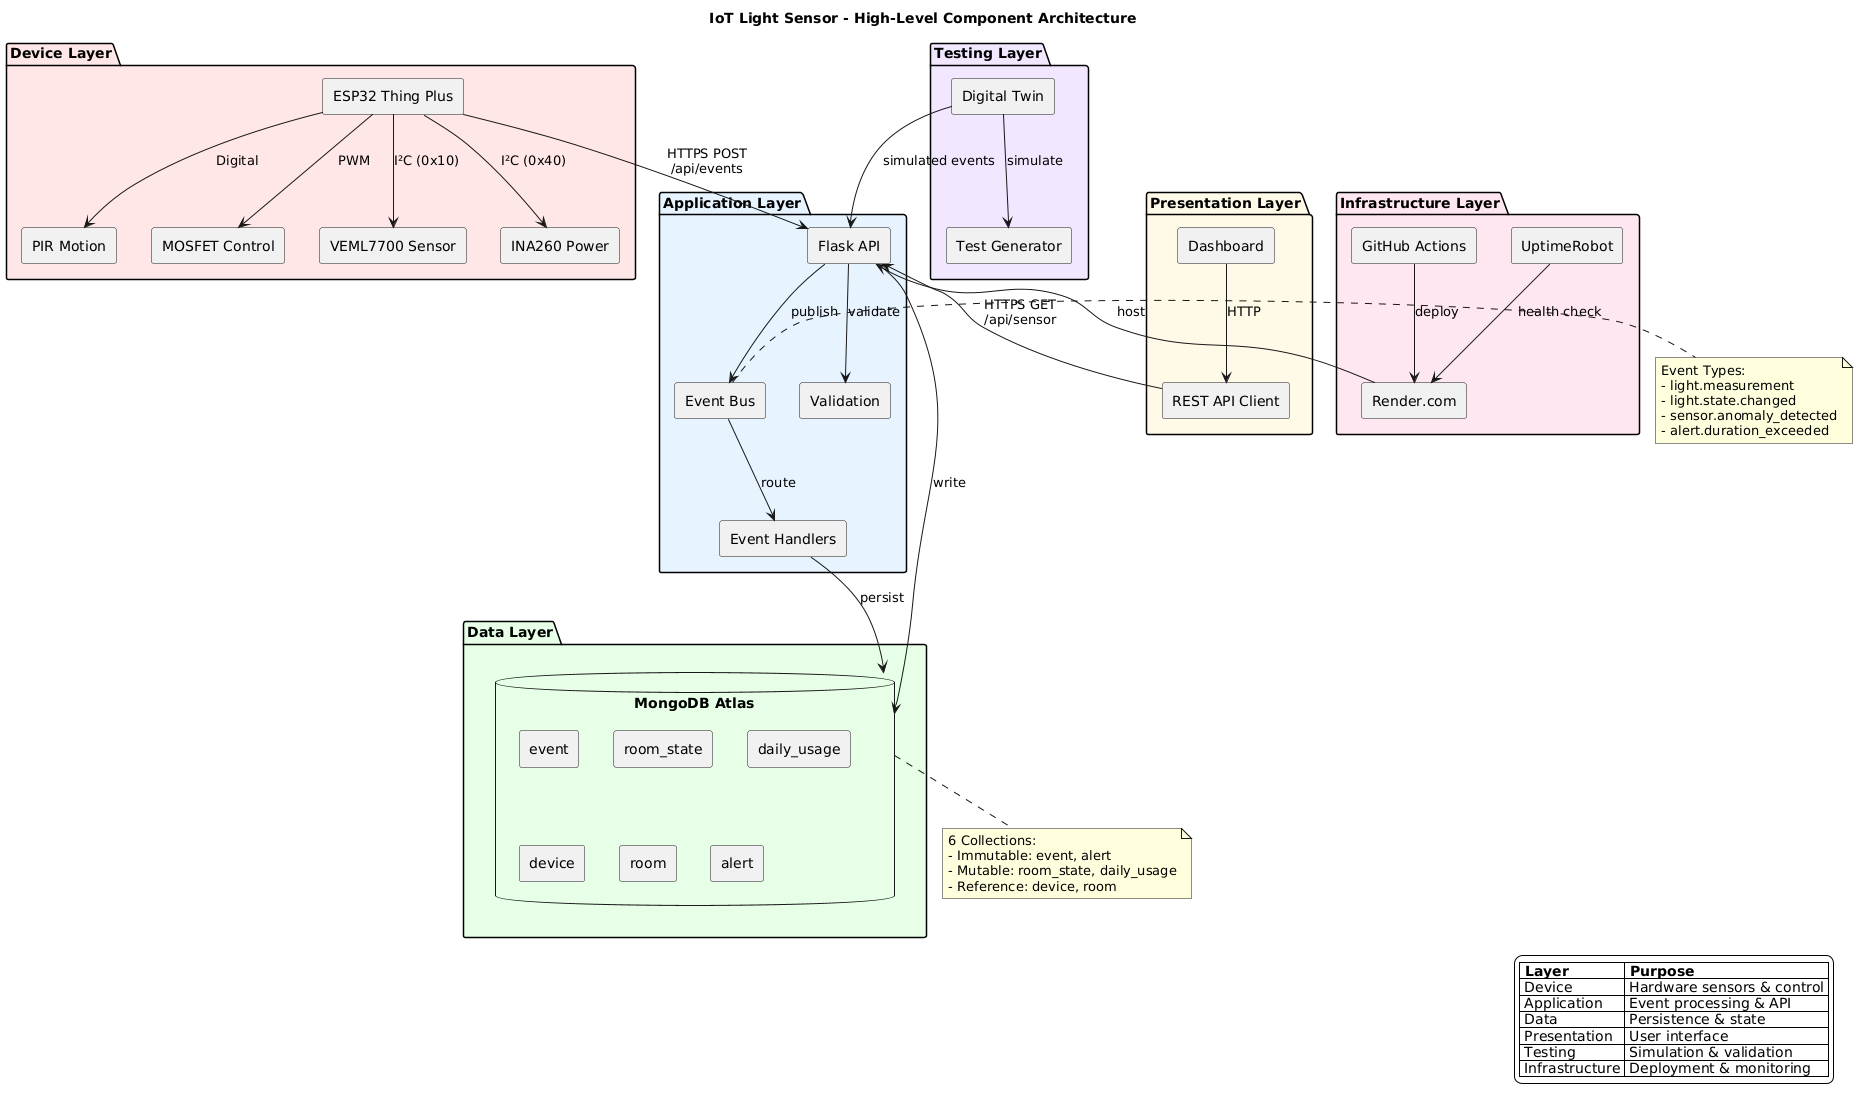

The diagram above was rendered by PlantUML. Its source (embedded in the PNG):
@startuml
title IoT Light Sensor - High-Level Component Architecture

skinparam componentStyle rectangle
skinparam backgroundColor #FEFEFE
skinparam shadowing false

' Color scheme
!define DEVICE_COLOR #FFE6E6
!define APP_COLOR #E6F3FF
!define DATA_COLOR #E6FFE6
!define PRESENT_COLOR #FFF9E6
!define TEST_COLOR #F0E6FF
!define INFRA_COLOR #FFE6F0

package "Device Layer" DEVICE_COLOR {
    [ESP32 Thing Plus] as ESP32
    [VEML7700 Sensor] as VEML
    [INA260 Power] as INA
    [PIR Motion] as PIR
    [MOSFET Control] as MOSFET
    
    ESP32 --> VEML : I²C (0x10)
    ESP32 --> INA : I²C (0x40)
    ESP32 --> PIR : Digital
    ESP32 --> MOSFET : PWM
}

package "Application Layer" APP_COLOR {
    [Flask API] as API
    [Event Bus] as Bus
    [Event Handlers] as Handlers
    [Validation] as Valid
    
    API --> Valid : validate
    API --> Bus : publish
    Bus --> Handlers : route
}

package "Data Layer" DATA_COLOR {
    database "MongoDB Atlas" as DB {
        [event]
        [room_state]
        [daily_usage]
        [device]
        [room]
        [alert]
    }
}

package "Presentation Layer" PRESENT_COLOR {
    [Dashboard] as Dash
    [REST API Client] as Client
    
    Dash --> Client : HTTP
}

package "Testing Layer" TEST_COLOR {
    [Digital Twin] as Twin
    [Test Generator] as TestGen
    
    Twin --> TestGen : simulate
}

package "Infrastructure Layer" INFRA_COLOR {
    [Render.com] as Render
    [GitHub Actions] as GHA
    [UptimeRobot] as Monitor
    
    GHA --> Render : deploy
    Monitor --> Render : health check
}

' Connections between layers
ESP32 -down-> API : HTTPS POST\n/api/events
API -down-> DB : write
Client -up-> API : HTTPS GET\n/api/sensor
Handlers -down-> DB : persist
Twin -down-> API : simulated events
Render -up-> API : host

note right of Bus
  Event Types:
  - light.measurement
  - light.state.changed
  - sensor.anomaly_detected
  - alert.duration_exceeded
end note

note bottom of DB
  6 Collections:
  - Immutable: event, alert
  - Mutable: room_state, daily_usage
  - Reference: device, room
end note

legend right
  |= Layer |= Purpose |
  | Device | Hardware sensors & control |
  | Application | Event processing & API |
  | Data | Persistence & state |
  | Presentation | User interface |
  | Testing | Simulation & validation |
  | Infrastructure | Deployment & monitoring |
endlegend
@enduml